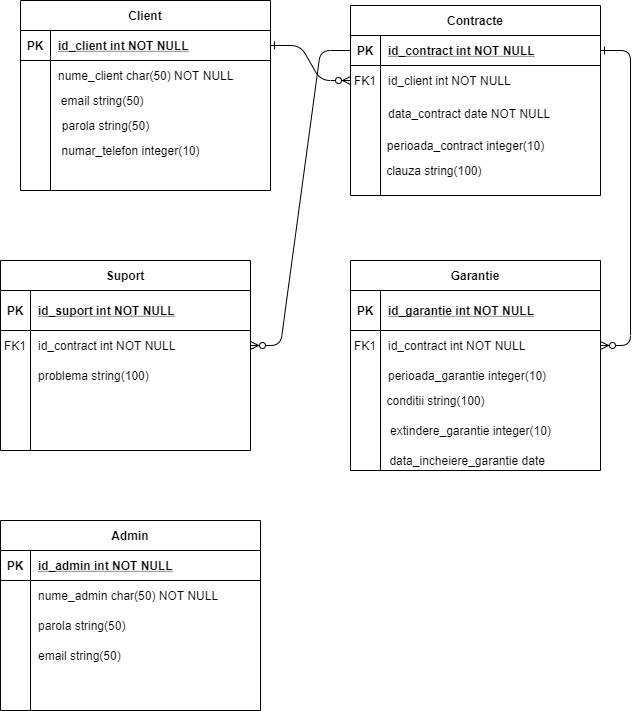

The diagram above was exported from draw.io. Its source (the exported page's mxGraphModel, read from the mxfile embedded in the PNG):
<mxGraphModel dx="1221" dy="682" grid="1" gridSize="10" guides="1" tooltips="1" connect="1" arrows="1" fold="1" page="1" pageScale="1" pageWidth="850" pageHeight="1100" math="0" shadow="0" extFonts="Permanent Marker^https://fonts.googleapis.com/css?family=Permanent+Marker">
  <root>
    <mxCell id="0" />
    <mxCell id="1" parent="0" />
    <mxCell id="C-vyLk0tnHw3VtMMgP7b-1" value="" style="edgeStyle=entityRelationEdgeStyle;endArrow=ERzeroToMany;startArrow=ERone;endFill=1;startFill=0;" parent="1" source="C-vyLk0tnHw3VtMMgP7b-24" target="C-vyLk0tnHw3VtMMgP7b-6" edge="1">
      <mxGeometry width="100" height="100" relative="1" as="geometry">
        <mxPoint x="340" y="720" as="sourcePoint" />
        <mxPoint x="440" y="620" as="targetPoint" />
      </mxGeometry>
    </mxCell>
    <mxCell id="C-vyLk0tnHw3VtMMgP7b-12" value="" style="edgeStyle=entityRelationEdgeStyle;endArrow=ERzeroToMany;startArrow=ERone;endFill=1;startFill=0;" parent="1" source="C-vyLk0tnHw3VtMMgP7b-3" target="C-vyLk0tnHw3VtMMgP7b-17" edge="1">
      <mxGeometry width="100" height="100" relative="1" as="geometry">
        <mxPoint x="400" y="180" as="sourcePoint" />
        <mxPoint x="460" y="205" as="targetPoint" />
      </mxGeometry>
    </mxCell>
    <mxCell id="C-vyLk0tnHw3VtMMgP7b-2" value="Contracte" style="shape=table;startSize=30;container=1;collapsible=1;childLayout=tableLayout;fixedRows=1;rowLines=0;fontStyle=1;align=center;resizeLast=1;" parent="1" vertex="1">
      <mxGeometry x="450" y="125" width="250" height="190" as="geometry" />
    </mxCell>
    <mxCell id="C-vyLk0tnHw3VtMMgP7b-3" value="" style="shape=partialRectangle;collapsible=0;dropTarget=0;pointerEvents=0;fillColor=none;points=[[0,0.5],[1,0.5]];portConstraint=eastwest;top=0;left=0;right=0;bottom=1;" parent="C-vyLk0tnHw3VtMMgP7b-2" vertex="1">
      <mxGeometry y="30" width="250" height="30" as="geometry" />
    </mxCell>
    <mxCell id="C-vyLk0tnHw3VtMMgP7b-4" value="PK" style="shape=partialRectangle;overflow=hidden;connectable=0;fillColor=none;top=0;left=0;bottom=0;right=0;fontStyle=1;" parent="C-vyLk0tnHw3VtMMgP7b-3" vertex="1">
      <mxGeometry width="30" height="30" as="geometry" />
    </mxCell>
    <mxCell id="C-vyLk0tnHw3VtMMgP7b-5" value="id_contract int NOT NULL " style="shape=partialRectangle;overflow=hidden;connectable=0;fillColor=none;top=0;left=0;bottom=0;right=0;align=left;spacingLeft=6;fontStyle=5;" parent="C-vyLk0tnHw3VtMMgP7b-3" vertex="1">
      <mxGeometry x="30" width="220" height="30" as="geometry" />
    </mxCell>
    <mxCell id="C-vyLk0tnHw3VtMMgP7b-6" value="" style="shape=partialRectangle;collapsible=0;dropTarget=0;pointerEvents=0;fillColor=none;points=[[0,0.5],[1,0.5]];portConstraint=eastwest;top=0;left=0;right=0;bottom=0;" parent="C-vyLk0tnHw3VtMMgP7b-2" vertex="1">
      <mxGeometry y="60" width="250" height="30" as="geometry" />
    </mxCell>
    <mxCell id="C-vyLk0tnHw3VtMMgP7b-7" value="FK1" style="shape=partialRectangle;overflow=hidden;connectable=0;fillColor=none;top=0;left=0;bottom=0;right=0;" parent="C-vyLk0tnHw3VtMMgP7b-6" vertex="1">
      <mxGeometry width="30" height="30" as="geometry" />
    </mxCell>
    <mxCell id="C-vyLk0tnHw3VtMMgP7b-8" value="id_client int NOT NULL" style="shape=partialRectangle;overflow=hidden;connectable=0;fillColor=none;top=0;left=0;bottom=0;right=0;align=left;spacingLeft=6;" parent="C-vyLk0tnHw3VtMMgP7b-6" vertex="1">
      <mxGeometry x="30" width="220" height="30" as="geometry" />
    </mxCell>
    <mxCell id="C-vyLk0tnHw3VtMMgP7b-9" value="" style="shape=partialRectangle;collapsible=0;dropTarget=0;pointerEvents=0;fillColor=none;points=[[0,0.5],[1,0.5]];portConstraint=eastwest;top=0;left=0;right=0;bottom=0;" parent="C-vyLk0tnHw3VtMMgP7b-2" vertex="1">
      <mxGeometry y="90" width="250" height="35" as="geometry" />
    </mxCell>
    <mxCell id="C-vyLk0tnHw3VtMMgP7b-10" value="" style="shape=partialRectangle;overflow=hidden;connectable=0;fillColor=none;top=0;left=0;bottom=0;right=0;" parent="C-vyLk0tnHw3VtMMgP7b-9" vertex="1">
      <mxGeometry width="30" height="35" as="geometry" />
    </mxCell>
    <mxCell id="C-vyLk0tnHw3VtMMgP7b-11" value="data_contract date NOT NULL" style="shape=partialRectangle;overflow=hidden;connectable=0;fillColor=none;top=0;left=0;bottom=0;right=0;align=left;spacingLeft=6;" parent="C-vyLk0tnHw3VtMMgP7b-9" vertex="1">
      <mxGeometry x="30" width="220" height="35" as="geometry" />
    </mxCell>
    <mxCell id="C-vyLk0tnHw3VtMMgP7b-13" value="Garantie" style="shape=table;startSize=30;container=1;collapsible=1;childLayout=tableLayout;fixedRows=1;rowLines=0;fontStyle=1;align=center;resizeLast=1;" parent="1" vertex="1">
      <mxGeometry x="450" y="380" width="250" height="210" as="geometry" />
    </mxCell>
    <mxCell id="C-vyLk0tnHw3VtMMgP7b-14" value="" style="shape=partialRectangle;collapsible=0;dropTarget=0;pointerEvents=0;fillColor=none;points=[[0,0.5],[1,0.5]];portConstraint=eastwest;top=0;left=0;right=0;bottom=1;" parent="C-vyLk0tnHw3VtMMgP7b-13" vertex="1">
      <mxGeometry y="30" width="250" height="40" as="geometry" />
    </mxCell>
    <mxCell id="C-vyLk0tnHw3VtMMgP7b-15" value="PK" style="shape=partialRectangle;overflow=hidden;connectable=0;fillColor=none;top=0;left=0;bottom=0;right=0;fontStyle=1;" parent="C-vyLk0tnHw3VtMMgP7b-14" vertex="1">
      <mxGeometry width="30" height="40" as="geometry" />
    </mxCell>
    <mxCell id="C-vyLk0tnHw3VtMMgP7b-16" value="id_garantie int NOT NULL " style="shape=partialRectangle;overflow=hidden;connectable=0;fillColor=none;top=0;left=0;bottom=0;right=0;align=left;spacingLeft=6;fontStyle=5;" parent="C-vyLk0tnHw3VtMMgP7b-14" vertex="1">
      <mxGeometry x="30" width="220" height="40" as="geometry" />
    </mxCell>
    <mxCell id="C-vyLk0tnHw3VtMMgP7b-17" value="" style="shape=partialRectangle;collapsible=0;dropTarget=0;pointerEvents=0;fillColor=none;points=[[0,0.5],[1,0.5]];portConstraint=eastwest;top=0;left=0;right=0;bottom=0;" parent="C-vyLk0tnHw3VtMMgP7b-13" vertex="1">
      <mxGeometry y="70" width="250" height="30" as="geometry" />
    </mxCell>
    <mxCell id="C-vyLk0tnHw3VtMMgP7b-18" value="FK1" style="shape=partialRectangle;overflow=hidden;connectable=0;fillColor=none;top=0;left=0;bottom=0;right=0;" parent="C-vyLk0tnHw3VtMMgP7b-17" vertex="1">
      <mxGeometry width="30" height="30" as="geometry" />
    </mxCell>
    <mxCell id="C-vyLk0tnHw3VtMMgP7b-19" value="id_contract int NOT NULL" style="shape=partialRectangle;overflow=hidden;connectable=0;fillColor=none;top=0;left=0;bottom=0;right=0;align=left;spacingLeft=6;" parent="C-vyLk0tnHw3VtMMgP7b-17" vertex="1">
      <mxGeometry x="30" width="220" height="30" as="geometry" />
    </mxCell>
    <mxCell id="C-vyLk0tnHw3VtMMgP7b-20" value="" style="shape=partialRectangle;collapsible=0;dropTarget=0;pointerEvents=0;fillColor=none;points=[[0,0.5],[1,0.5]];portConstraint=eastwest;top=0;left=0;right=0;bottom=0;" parent="C-vyLk0tnHw3VtMMgP7b-13" vertex="1">
      <mxGeometry y="100" width="250" height="30" as="geometry" />
    </mxCell>
    <mxCell id="C-vyLk0tnHw3VtMMgP7b-21" value="" style="shape=partialRectangle;overflow=hidden;connectable=0;fillColor=none;top=0;left=0;bottom=0;right=0;" parent="C-vyLk0tnHw3VtMMgP7b-20" vertex="1">
      <mxGeometry width="30" height="30" as="geometry" />
    </mxCell>
    <mxCell id="C-vyLk0tnHw3VtMMgP7b-22" value="perioada_garantie integer(10) " style="shape=partialRectangle;overflow=hidden;connectable=0;fillColor=none;top=0;left=0;bottom=0;right=0;align=left;spacingLeft=6;" parent="C-vyLk0tnHw3VtMMgP7b-20" vertex="1">
      <mxGeometry x="30" width="220" height="30" as="geometry" />
    </mxCell>
    <mxCell id="C-vyLk0tnHw3VtMMgP7b-23" value="Client" style="shape=table;startSize=30;container=1;collapsible=1;childLayout=tableLayout;fixedRows=1;rowLines=0;fontStyle=1;align=center;resizeLast=1;" parent="1" vertex="1">
      <mxGeometry x="120" y="120" width="250" height="190" as="geometry" />
    </mxCell>
    <mxCell id="C-vyLk0tnHw3VtMMgP7b-24" value="" style="shape=partialRectangle;collapsible=0;dropTarget=0;pointerEvents=0;fillColor=none;points=[[0,0.5],[1,0.5]];portConstraint=eastwest;top=0;left=0;right=0;bottom=1;" parent="C-vyLk0tnHw3VtMMgP7b-23" vertex="1">
      <mxGeometry y="30" width="250" height="30" as="geometry" />
    </mxCell>
    <mxCell id="C-vyLk0tnHw3VtMMgP7b-25" value="PK" style="shape=partialRectangle;overflow=hidden;connectable=0;fillColor=none;top=0;left=0;bottom=0;right=0;fontStyle=1;" parent="C-vyLk0tnHw3VtMMgP7b-24" vertex="1">
      <mxGeometry width="30" height="30" as="geometry" />
    </mxCell>
    <mxCell id="C-vyLk0tnHw3VtMMgP7b-26" value="id_client int NOT NULL" style="shape=partialRectangle;overflow=hidden;connectable=0;fillColor=none;top=0;left=0;bottom=0;right=0;align=left;spacingLeft=6;fontStyle=5;" parent="C-vyLk0tnHw3VtMMgP7b-24" vertex="1">
      <mxGeometry x="30" width="220" height="30" as="geometry" />
    </mxCell>
    <mxCell id="C-vyLk0tnHw3VtMMgP7b-27" value="" style="shape=partialRectangle;collapsible=0;dropTarget=0;pointerEvents=0;fillColor=none;points=[[0,0.5],[1,0.5]];portConstraint=eastwest;top=0;left=0;right=0;bottom=0;" parent="C-vyLk0tnHw3VtMMgP7b-23" vertex="1">
      <mxGeometry y="60" width="250" height="30" as="geometry" />
    </mxCell>
    <mxCell id="C-vyLk0tnHw3VtMMgP7b-28" value="" style="shape=partialRectangle;overflow=hidden;connectable=0;fillColor=none;top=0;left=0;bottom=0;right=0;" parent="C-vyLk0tnHw3VtMMgP7b-27" vertex="1">
      <mxGeometry width="30" height="30" as="geometry" />
    </mxCell>
    <mxCell id="C-vyLk0tnHw3VtMMgP7b-29" value="nume_client char(50) NOT NULL" style="shape=partialRectangle;overflow=hidden;connectable=0;fillColor=none;top=0;left=0;bottom=0;right=0;align=left;spacingLeft=6;" parent="C-vyLk0tnHw3VtMMgP7b-27" vertex="1">
      <mxGeometry x="30" width="220" height="30" as="geometry" />
    </mxCell>
    <mxCell id="Fpsjqg3GejTJJEj9kYBw-4" value="email string(50)&amp;nbsp;&amp;nbsp;" style="text;html=1;align=center;verticalAlign=middle;resizable=0;points=[];autosize=1;" vertex="1" parent="1">
      <mxGeometry x="150" y="210" width="110" height="20" as="geometry" />
    </mxCell>
    <mxCell id="Fpsjqg3GejTJJEj9kYBw-5" value="parola string(50)" style="text;html=1;align=center;verticalAlign=middle;resizable=0;points=[];autosize=1;" vertex="1" parent="1">
      <mxGeometry x="155" y="235" width="100" height="20" as="geometry" />
    </mxCell>
    <mxCell id="Fpsjqg3GejTJJEj9kYBw-6" value="numar_telefon integer(10)" style="text;html=1;align=center;verticalAlign=middle;resizable=0;points=[];autosize=1;" vertex="1" parent="1">
      <mxGeometry x="155" y="260" width="150" height="20" as="geometry" />
    </mxCell>
    <mxCell id="Fpsjqg3GejTJJEj9kYBw-8" value="perioada_contract integer(10)" style="text;html=1;align=center;verticalAlign=middle;resizable=0;points=[];autosize=1;" vertex="1" parent="1">
      <mxGeometry x="480" y="255" width="170" height="20" as="geometry" />
    </mxCell>
    <mxCell id="Fpsjqg3GejTJJEj9kYBw-10" value="clauza string(100)&amp;nbsp;" style="text;html=1;align=center;verticalAlign=middle;resizable=0;points=[];autosize=1;" vertex="1" parent="1">
      <mxGeometry x="480" y="280" width="110" height="20" as="geometry" />
    </mxCell>
    <mxCell id="Fpsjqg3GejTJJEj9kYBw-12" value="conditii string(100)" style="text;html=1;align=center;verticalAlign=middle;resizable=0;points=[];autosize=1;" vertex="1" parent="1">
      <mxGeometry x="480" y="510" width="110" height="20" as="geometry" />
    </mxCell>
    <mxCell id="Fpsjqg3GejTJJEj9kYBw-14" value="extindere_garantie integer(10)" style="text;html=1;align=center;verticalAlign=middle;resizable=0;points=[];autosize=1;" vertex="1" parent="1">
      <mxGeometry x="480" y="540" width="180" height="20" as="geometry" />
    </mxCell>
    <mxCell id="Fpsjqg3GejTJJEj9kYBw-15" value="Suport" style="shape=table;startSize=30;container=1;collapsible=1;childLayout=tableLayout;fixedRows=1;rowLines=0;fontStyle=1;align=center;resizeLast=1;" vertex="1" parent="1">
      <mxGeometry x="100" y="380" width="250" height="190" as="geometry" />
    </mxCell>
    <mxCell id="Fpsjqg3GejTJJEj9kYBw-16" value="" style="shape=partialRectangle;collapsible=0;dropTarget=0;pointerEvents=0;fillColor=none;points=[[0,0.5],[1,0.5]];portConstraint=eastwest;top=0;left=0;right=0;bottom=1;" vertex="1" parent="Fpsjqg3GejTJJEj9kYBw-15">
      <mxGeometry y="30" width="250" height="40" as="geometry" />
    </mxCell>
    <mxCell id="Fpsjqg3GejTJJEj9kYBw-17" value="PK" style="shape=partialRectangle;overflow=hidden;connectable=0;fillColor=none;top=0;left=0;bottom=0;right=0;fontStyle=1;" vertex="1" parent="Fpsjqg3GejTJJEj9kYBw-16">
      <mxGeometry width="30" height="40" as="geometry" />
    </mxCell>
    <mxCell id="Fpsjqg3GejTJJEj9kYBw-18" value="id_suport int NOT NULL " style="shape=partialRectangle;overflow=hidden;connectable=0;fillColor=none;top=0;left=0;bottom=0;right=0;align=left;spacingLeft=6;fontStyle=5;" vertex="1" parent="Fpsjqg3GejTJJEj9kYBw-16">
      <mxGeometry x="30" width="220" height="40" as="geometry" />
    </mxCell>
    <mxCell id="Fpsjqg3GejTJJEj9kYBw-19" value="" style="shape=partialRectangle;collapsible=0;dropTarget=0;pointerEvents=0;fillColor=none;points=[[0,0.5],[1,0.5]];portConstraint=eastwest;top=0;left=0;right=0;bottom=0;" vertex="1" parent="Fpsjqg3GejTJJEj9kYBw-15">
      <mxGeometry y="70" width="250" height="30" as="geometry" />
    </mxCell>
    <mxCell id="Fpsjqg3GejTJJEj9kYBw-20" value="FK1" style="shape=partialRectangle;overflow=hidden;connectable=0;fillColor=none;top=0;left=0;bottom=0;right=0;" vertex="1" parent="Fpsjqg3GejTJJEj9kYBw-19">
      <mxGeometry width="30" height="30" as="geometry" />
    </mxCell>
    <mxCell id="Fpsjqg3GejTJJEj9kYBw-21" value="id_contract int NOT NULL" style="shape=partialRectangle;overflow=hidden;connectable=0;fillColor=none;top=0;left=0;bottom=0;right=0;align=left;spacingLeft=6;" vertex="1" parent="Fpsjqg3GejTJJEj9kYBw-19">
      <mxGeometry x="30" width="220" height="30" as="geometry" />
    </mxCell>
    <mxCell id="Fpsjqg3GejTJJEj9kYBw-22" value="" style="shape=partialRectangle;collapsible=0;dropTarget=0;pointerEvents=0;fillColor=none;points=[[0,0.5],[1,0.5]];portConstraint=eastwest;top=0;left=0;right=0;bottom=0;" vertex="1" parent="Fpsjqg3GejTJJEj9kYBw-15">
      <mxGeometry y="100" width="250" height="30" as="geometry" />
    </mxCell>
    <mxCell id="Fpsjqg3GejTJJEj9kYBw-23" value="" style="shape=partialRectangle;overflow=hidden;connectable=0;fillColor=none;top=0;left=0;bottom=0;right=0;" vertex="1" parent="Fpsjqg3GejTJJEj9kYBw-22">
      <mxGeometry width="30" height="30" as="geometry" />
    </mxCell>
    <mxCell id="Fpsjqg3GejTJJEj9kYBw-24" value="problema string(100)" style="shape=partialRectangle;overflow=hidden;connectable=0;fillColor=none;top=0;left=0;bottom=0;right=0;align=left;spacingLeft=6;" vertex="1" parent="Fpsjqg3GejTJJEj9kYBw-22">
      <mxGeometry x="30" width="220" height="30" as="geometry" />
    </mxCell>
    <mxCell id="Fpsjqg3GejTJJEj9kYBw-25" value="" style="edgeStyle=entityRelationEdgeStyle;fontSize=12;html=1;endArrow=ERzeroToMany;endFill=1;entryX=1;entryY=0.5;entryDx=0;entryDy=0;" edge="1" parent="1" source="C-vyLk0tnHw3VtMMgP7b-3" target="Fpsjqg3GejTJJEj9kYBw-19">
      <mxGeometry width="100" height="100" relative="1" as="geometry">
        <mxPoint x="330" y="400" as="sourcePoint" />
        <mxPoint x="430" y="300" as="targetPoint" />
      </mxGeometry>
    </mxCell>
    <mxCell id="Fpsjqg3GejTJJEj9kYBw-26" value="data_incheiere_garantie date&amp;nbsp;&amp;nbsp;" style="text;html=1;align=center;verticalAlign=middle;resizable=0;points=[];autosize=1;" vertex="1" parent="1">
      <mxGeometry x="480" y="570" width="180" height="20" as="geometry" />
    </mxCell>
    <mxCell id="Fpsjqg3GejTJJEj9kYBw-28" value="Admin" style="shape=table;startSize=30;container=1;collapsible=1;childLayout=tableLayout;fixedRows=1;rowLines=0;fontStyle=1;align=center;resizeLast=1;" vertex="1" parent="1">
      <mxGeometry x="100" y="640" width="260" height="190" as="geometry" />
    </mxCell>
    <mxCell id="Fpsjqg3GejTJJEj9kYBw-29" value="" style="shape=partialRectangle;collapsible=0;dropTarget=0;pointerEvents=0;fillColor=none;top=0;left=0;bottom=1;right=0;points=[[0,0.5],[1,0.5]];portConstraint=eastwest;" vertex="1" parent="Fpsjqg3GejTJJEj9kYBw-28">
      <mxGeometry y="30" width="260" height="30" as="geometry" />
    </mxCell>
    <mxCell id="Fpsjqg3GejTJJEj9kYBw-30" value="PK" style="shape=partialRectangle;connectable=0;fillColor=none;top=0;left=0;bottom=0;right=0;fontStyle=1;overflow=hidden;" vertex="1" parent="Fpsjqg3GejTJJEj9kYBw-29">
      <mxGeometry width="30" height="30" as="geometry" />
    </mxCell>
    <mxCell id="Fpsjqg3GejTJJEj9kYBw-31" value="id_admin int NOT NULL" style="shape=partialRectangle;connectable=0;fillColor=none;top=0;left=0;bottom=0;right=0;align=left;spacingLeft=6;fontStyle=5;overflow=hidden;" vertex="1" parent="Fpsjqg3GejTJJEj9kYBw-29">
      <mxGeometry x="30" width="230" height="30" as="geometry" />
    </mxCell>
    <mxCell id="Fpsjqg3GejTJJEj9kYBw-32" value="" style="shape=partialRectangle;collapsible=0;dropTarget=0;pointerEvents=0;fillColor=none;top=0;left=0;bottom=0;right=0;points=[[0,0.5],[1,0.5]];portConstraint=eastwest;" vertex="1" parent="Fpsjqg3GejTJJEj9kYBw-28">
      <mxGeometry y="60" width="260" height="30" as="geometry" />
    </mxCell>
    <mxCell id="Fpsjqg3GejTJJEj9kYBw-33" value="" style="shape=partialRectangle;connectable=0;fillColor=none;top=0;left=0;bottom=0;right=0;editable=1;overflow=hidden;" vertex="1" parent="Fpsjqg3GejTJJEj9kYBw-32">
      <mxGeometry width="30" height="30" as="geometry" />
    </mxCell>
    <mxCell id="Fpsjqg3GejTJJEj9kYBw-34" value="nume_admin char(50) NOT NULL" style="shape=partialRectangle;connectable=0;fillColor=none;top=0;left=0;bottom=0;right=0;align=left;spacingLeft=6;overflow=hidden;" vertex="1" parent="Fpsjqg3GejTJJEj9kYBw-32">
      <mxGeometry x="30" width="230" height="30" as="geometry" />
    </mxCell>
    <mxCell id="Fpsjqg3GejTJJEj9kYBw-35" value="" style="shape=partialRectangle;collapsible=0;dropTarget=0;pointerEvents=0;fillColor=none;top=0;left=0;bottom=0;right=0;points=[[0,0.5],[1,0.5]];portConstraint=eastwest;" vertex="1" parent="Fpsjqg3GejTJJEj9kYBw-28">
      <mxGeometry y="90" width="260" height="30" as="geometry" />
    </mxCell>
    <mxCell id="Fpsjqg3GejTJJEj9kYBw-36" value="" style="shape=partialRectangle;connectable=0;fillColor=none;top=0;left=0;bottom=0;right=0;editable=1;overflow=hidden;" vertex="1" parent="Fpsjqg3GejTJJEj9kYBw-35">
      <mxGeometry width="30" height="30" as="geometry" />
    </mxCell>
    <mxCell id="Fpsjqg3GejTJJEj9kYBw-37" value="parola string(50)" style="shape=partialRectangle;connectable=0;fillColor=none;top=0;left=0;bottom=0;right=0;align=left;spacingLeft=6;overflow=hidden;" vertex="1" parent="Fpsjqg3GejTJJEj9kYBw-35">
      <mxGeometry x="30" width="230" height="30" as="geometry" />
    </mxCell>
    <mxCell id="Fpsjqg3GejTJJEj9kYBw-38" value="" style="shape=partialRectangle;collapsible=0;dropTarget=0;pointerEvents=0;fillColor=none;top=0;left=0;bottom=0;right=0;points=[[0,0.5],[1,0.5]];portConstraint=eastwest;" vertex="1" parent="Fpsjqg3GejTJJEj9kYBw-28">
      <mxGeometry y="120" width="260" height="30" as="geometry" />
    </mxCell>
    <mxCell id="Fpsjqg3GejTJJEj9kYBw-39" value="" style="shape=partialRectangle;connectable=0;fillColor=none;top=0;left=0;bottom=0;right=0;editable=1;overflow=hidden;" vertex="1" parent="Fpsjqg3GejTJJEj9kYBw-38">
      <mxGeometry width="30" height="30" as="geometry" />
    </mxCell>
    <mxCell id="Fpsjqg3GejTJJEj9kYBw-40" value="email string(50)" style="shape=partialRectangle;connectable=0;fillColor=none;top=0;left=0;bottom=0;right=0;align=left;spacingLeft=6;overflow=hidden;" vertex="1" parent="Fpsjqg3GejTJJEj9kYBw-38">
      <mxGeometry x="30" width="230" height="30" as="geometry" />
    </mxCell>
  </root>
</mxGraphModel>